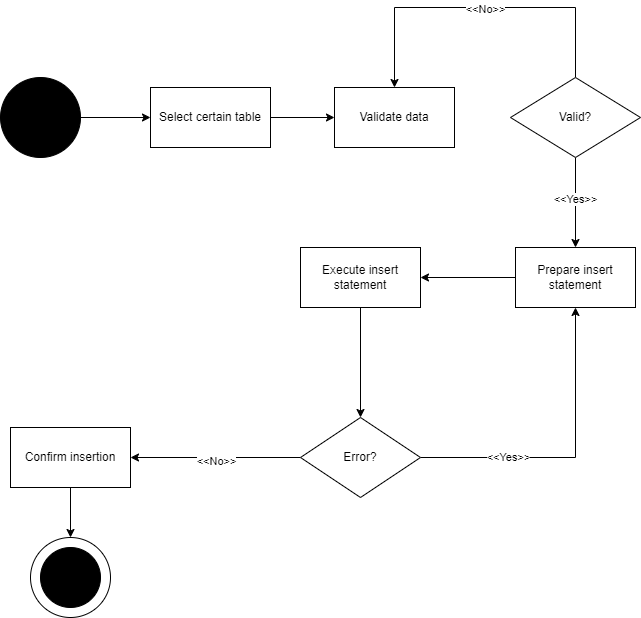

The diagram above was exported from draw.io. Its source (the exported page's mxGraphModel, read from the mxfile embedded in the PNG):
<mxGraphModel dx="1050" dy="565" grid="1" gridSize="10" guides="1" tooltips="1" connect="1" arrows="1" fold="1" page="1" pageScale="1" pageWidth="827" pageHeight="1169" math="0" shadow="0">
  <root>
    <mxCell id="0" />
    <mxCell id="1" parent="0" />
    <mxCell id="QQhPjX5w-K0wdXm5-DoG-3" style="edgeStyle=orthogonalEdgeStyle;rounded=0;orthogonalLoop=1;jettySize=auto;html=1;" parent="1" source="QQhPjX5w-K0wdXm5-DoG-1" target="QQhPjX5w-K0wdXm5-DoG-2" edge="1">
      <mxGeometry relative="1" as="geometry" />
    </mxCell>
    <mxCell id="QQhPjX5w-K0wdXm5-DoG-1" value="" style="ellipse;whiteSpace=wrap;html=1;aspect=fixed;fillColor=#000000;" parent="1" vertex="1">
      <mxGeometry x="80" y="230" width="80" height="80" as="geometry" />
    </mxCell>
    <mxCell id="QQhPjX5w-K0wdXm5-DoG-5" style="edgeStyle=orthogonalEdgeStyle;rounded=0;orthogonalLoop=1;jettySize=auto;html=1;" parent="1" source="QQhPjX5w-K0wdXm5-DoG-2" target="QQhPjX5w-K0wdXm5-DoG-4" edge="1">
      <mxGeometry relative="1" as="geometry" />
    </mxCell>
    <mxCell id="QQhPjX5w-K0wdXm5-DoG-2" value="Select certain table" style="rounded=0;whiteSpace=wrap;html=1;" parent="1" vertex="1">
      <mxGeometry x="230" y="240" width="120" height="60" as="geometry" />
    </mxCell>
    <mxCell id="QQhPjX5w-K0wdXm5-DoG-4" value="Validate data" style="rounded=0;whiteSpace=wrap;html=1;" parent="1" vertex="1">
      <mxGeometry x="414" y="240" width="120" height="60" as="geometry" />
    </mxCell>
    <mxCell id="QQhPjX5w-K0wdXm5-DoG-8" style="edgeStyle=orthogonalEdgeStyle;rounded=0;orthogonalLoop=1;jettySize=auto;html=1;" parent="1" source="QQhPjX5w-K0wdXm5-DoG-7" target="QQhPjX5w-K0wdXm5-DoG-4" edge="1">
      <mxGeometry relative="1" as="geometry">
        <Array as="points">
          <mxPoint x="655" y="160" />
          <mxPoint x="474" y="160" />
        </Array>
      </mxGeometry>
    </mxCell>
    <mxCell id="QQhPjX5w-K0wdXm5-DoG-9" value="Text" style="edgeLabel;html=1;align=center;verticalAlign=middle;resizable=0;points=[];" parent="QQhPjX5w-K0wdXm5-DoG-8" connectable="0" vertex="1">
      <mxGeometry x="0.0586" y="1" relative="1" as="geometry">
        <mxPoint x="10" as="offset" />
      </mxGeometry>
    </mxCell>
    <mxCell id="QQhPjX5w-K0wdXm5-DoG-10" value="&amp;lt;&amp;lt;No&amp;gt;&amp;gt;" style="edgeLabel;html=1;align=center;verticalAlign=middle;resizable=0;points=[];" parent="QQhPjX5w-K0wdXm5-DoG-8" connectable="0" vertex="1">
      <mxGeometry x="-0.026" y="1" relative="1" as="geometry">
        <mxPoint as="offset" />
      </mxGeometry>
    </mxCell>
    <mxCell id="QQhPjX5w-K0wdXm5-DoG-12" style="edgeStyle=orthogonalEdgeStyle;rounded=0;orthogonalLoop=1;jettySize=auto;html=1;" parent="1" source="QQhPjX5w-K0wdXm5-DoG-7" target="QQhPjX5w-K0wdXm5-DoG-11" edge="1">
      <mxGeometry relative="1" as="geometry" />
    </mxCell>
    <mxCell id="QQhPjX5w-K0wdXm5-DoG-13" value="&amp;lt;&amp;lt;Yes&amp;gt;&amp;gt;" style="edgeLabel;html=1;align=center;verticalAlign=middle;resizable=0;points=[];" parent="QQhPjX5w-K0wdXm5-DoG-12" connectable="0" vertex="1">
      <mxGeometry x="-0.0857" y="-1" relative="1" as="geometry">
        <mxPoint as="offset" />
      </mxGeometry>
    </mxCell>
    <mxCell id="QQhPjX5w-K0wdXm5-DoG-7" value="Valid?" style="rhombus;whiteSpace=wrap;html=1;" parent="1" vertex="1">
      <mxGeometry x="590" y="230" width="130" height="80" as="geometry" />
    </mxCell>
    <mxCell id="QQhPjX5w-K0wdXm5-DoG-15" style="edgeStyle=orthogonalEdgeStyle;rounded=0;orthogonalLoop=1;jettySize=auto;html=1;" parent="1" source="QQhPjX5w-K0wdXm5-DoG-11" target="QQhPjX5w-K0wdXm5-DoG-14" edge="1">
      <mxGeometry relative="1" as="geometry" />
    </mxCell>
    <mxCell id="QQhPjX5w-K0wdXm5-DoG-11" value="Prepare insert statement" style="rounded=0;whiteSpace=wrap;html=1;" parent="1" vertex="1">
      <mxGeometry x="595" y="400" width="120" height="60" as="geometry" />
    </mxCell>
    <mxCell id="QQhPjX5w-K0wdXm5-DoG-18" style="edgeStyle=orthogonalEdgeStyle;rounded=0;orthogonalLoop=1;jettySize=auto;html=1;" parent="1" source="QQhPjX5w-K0wdXm5-DoG-14" target="QQhPjX5w-K0wdXm5-DoG-16" edge="1">
      <mxGeometry relative="1" as="geometry" />
    </mxCell>
    <mxCell id="QQhPjX5w-K0wdXm5-DoG-14" value="Execute insert statement" style="rounded=0;whiteSpace=wrap;html=1;" parent="1" vertex="1">
      <mxGeometry x="380" y="400" width="120" height="60" as="geometry" />
    </mxCell>
    <mxCell id="QQhPjX5w-K0wdXm5-DoG-17" style="edgeStyle=orthogonalEdgeStyle;rounded=0;orthogonalLoop=1;jettySize=auto;html=1;" parent="1" source="QQhPjX5w-K0wdXm5-DoG-16" target="QQhPjX5w-K0wdXm5-DoG-11" edge="1">
      <mxGeometry relative="1" as="geometry" />
    </mxCell>
    <mxCell id="QQhPjX5w-K0wdXm5-DoG-19" value="&amp;lt;&amp;lt;Yes&amp;gt;&amp;gt;" style="edgeLabel;html=1;align=center;verticalAlign=middle;resizable=0;points=[];" parent="QQhPjX5w-K0wdXm5-DoG-17" connectable="0" vertex="1">
      <mxGeometry x="-0.4308" y="1" relative="1" as="geometry">
        <mxPoint as="offset" />
      </mxGeometry>
    </mxCell>
    <mxCell id="QQhPjX5w-K0wdXm5-DoG-20" style="edgeStyle=orthogonalEdgeStyle;rounded=0;orthogonalLoop=1;jettySize=auto;html=1;" parent="1" source="QQhPjX5w-K0wdXm5-DoG-16" target="QQhPjX5w-K0wdXm5-DoG-21" edge="1">
      <mxGeometry relative="1" as="geometry">
        <mxPoint x="240" y="610" as="targetPoint" />
      </mxGeometry>
    </mxCell>
    <mxCell id="QQhPjX5w-K0wdXm5-DoG-22" value="&amp;lt;&amp;lt;No&amp;gt;&amp;gt;" style="edgeLabel;html=1;align=center;verticalAlign=middle;resizable=0;points=[];" parent="QQhPjX5w-K0wdXm5-DoG-20" connectable="0" vertex="1">
      <mxGeometry x="0.0024" y="3" relative="1" as="geometry">
        <mxPoint as="offset" />
      </mxGeometry>
    </mxCell>
    <mxCell id="QQhPjX5w-K0wdXm5-DoG-16" value="Error?" style="rhombus;whiteSpace=wrap;html=1;" parent="1" vertex="1">
      <mxGeometry x="380" y="570" width="120" height="80" as="geometry" />
    </mxCell>
    <mxCell id="QQhPjX5w-K0wdXm5-DoG-26" style="edgeStyle=orthogonalEdgeStyle;rounded=0;orthogonalLoop=1;jettySize=auto;html=1;" parent="1" source="QQhPjX5w-K0wdXm5-DoG-21" target="QQhPjX5w-K0wdXm5-DoG-23" edge="1">
      <mxGeometry relative="1" as="geometry" />
    </mxCell>
    <mxCell id="QQhPjX5w-K0wdXm5-DoG-21" value="Confirm insertion" style="rounded=0;whiteSpace=wrap;html=1;" parent="1" vertex="1">
      <mxGeometry x="90" y="580" width="120" height="60" as="geometry" />
    </mxCell>
    <mxCell id="QQhPjX5w-K0wdXm5-DoG-23" value="" style="ellipse;whiteSpace=wrap;html=1;aspect=fixed;" parent="1" vertex="1">
      <mxGeometry x="110" y="690" width="80" height="80" as="geometry" />
    </mxCell>
    <mxCell id="QQhPjX5w-K0wdXm5-DoG-25" value="" style="ellipse;whiteSpace=wrap;html=1;aspect=fixed;fillColor=#000000;" parent="1" vertex="1">
      <mxGeometry x="120" y="700" width="60" height="60" as="geometry" />
    </mxCell>
  </root>
</mxGraphModel>